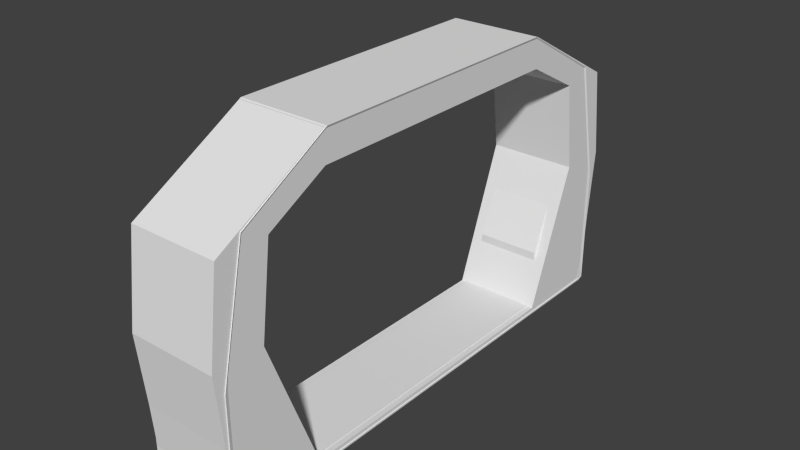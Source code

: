 # Source: corridor-arch01.blend  (saved by Blender 2.73.0; exported with 4.5.12 LTS)
import bpy
from mathutils import Matrix  # noqa: F401  (used for matrix-valued properties, if any)

bpy.ops.wm.read_factory_settings(use_empty=True)
scene = bpy.context.scene
scene.name = 'Scene'

# ---- collections
col_collection_1 = bpy.data.collections.new('Collection 1'); scene.collection.children.link(col_collection_1)
col_collection_2 = bpy.data.collections.new('Collection 2'); scene.collection.children.link(col_collection_2)

# ---- world
world_world = bpy.data.worlds.new('World'); scene.world = world_world
world_world.color = (0.05088, 0.05088, 0.05088)
world_world.use_sun_shadow = False
world_world.sun_shadow_jitter_overblur = 0.0
world_world.cycles.sampling_method = 'MANUAL'
world_world.cycles.sample_map_resolution = 256

# ---- meshes
me_plane_001 = bpy.data.meshes.new('Plane.001')
me_plane_001.from_pydata([(9.773, 0.04926, 24.55), (-9.773, 0.04926, 24.55), (9.773, 25.05, 22.03), (-9.773, 25.05, 22.03), (9.773, 12.55, 24.55), (-9.773, 12.55, 24.55), (9.773, 30.32, 13.3), (-9.773, 30.32, 13.3), (6.865, 5.884, 16.96), (-6.865, 5.884, 16.96), (6.865, 23.44, 20.01), (-6.865, 23.44, 20.01), (6.865, 14.66, 20.86), (-6.865, 14.66, 20.86), (6.865, 27.15, 13.88), (-6.865, 27.15, 13.88), (6.865, 27.15, 4.498), (-6.865, 27.15, 4.498), (8.319, 28.73, 13.59), (-8.319, 28.73, 13.59), (-8.319, 24.25, 21.02), (8.319, 24.25, 21.02), (-8.319, 13.61, 22.05), (-8.319, 0.5169, 17.33), (8.319, 13.61, 22.05), (8.319, 0.5169, 17.33), (9.773, 0.04926, -24.55), (-9.773, 0.04926, -24.55), (9.773, 25.05, -22.03), (-9.773, 25.05, -22.03), (9.773, 12.55, -24.55), (-9.773, 12.55, -24.55), (9.773, 30.32, -13.3), (-9.773, 30.32, -13.3), (9.773, 30.32, 0.0), (-9.773, 30.32, 0.0), (6.865, 5.884, -16.96), (-6.865, 5.884, -16.96), (6.865, 23.44, -20.01), (-6.865, 23.44, -20.01), (6.865, 14.66, -20.86), (-6.865, 14.66, -20.86), (6.865, 27.15, -13.88), (-6.865, 27.15, -13.88), (6.865, 27.15, -4.498), (-6.865, 27.15, -4.498), (8.319, 28.73, -13.59), (8.319, 28.73, 0.0), (-8.319, 28.73, 0.0), (-8.319, 28.73, -13.59), (-8.319, 24.25, -21.02), (8.319, 24.25, -21.02), (-8.319, 13.61, -22.05), (-8.319, 0.5169, -17.33), (8.319, 13.61, -22.05), (8.319, 0.5169, -17.33), (9.773, 0.04926, 0.0), (-9.773, 0.04926, 0.0), (-8.319, 0.5169, 0.0), (8.319, 0.5169, 0.0)], [], [(4, 2, 3, 5), (0, 4, 5, 1), (2, 6, 7, 3), (7, 6, 34, 35), (12, 13, 11, 10), (8, 9, 13, 12), (10, 11, 15, 14), (15, 17, 16, 14), (18, 14, 16, 47), (48, 17, 15, 19), (47, 16, 17, 48), (19, 15, 11, 20), (21, 10, 14, 18), (22, 13, 9, 23), (24, 12, 10, 21), (20, 11, 13, 22), (23, 9, 8, 25), (25, 8, 12, 24), (0, 25, 24, 4), (23, 25, 59, 58), (3, 20, 22, 5), (4, 24, 21, 2), (5, 22, 23, 1), (2, 21, 18, 6), (7, 19, 20, 3), (35, 48, 19, 7), (6, 18, 47, 34), (25, 0, 56, 59), (1, 23, 58, 57), (0, 1, 57, 56), (30, 31, 29, 28), (26, 27, 31, 30), (28, 29, 33, 32), (33, 35, 34, 32), (40, 38, 39, 41), (36, 40, 41, 37), (38, 42, 43, 39), (43, 42, 44, 45), (46, 47, 44, 42), (48, 49, 43, 45), (47, 48, 45, 44), (49, 50, 39, 43), (51, 46, 42, 38), (52, 53, 37, 41), (54, 51, 38, 40), (50, 52, 41, 39), (53, 55, 36, 37), (55, 54, 40, 36), (26, 30, 54, 55), (53, 58, 59, 55), (29, 31, 52, 50), (30, 28, 51, 54), (31, 27, 53, 52), (28, 32, 46, 51), (33, 29, 50, 49), (34, 35, 48, 47), (35, 33, 49, 48), (32, 34, 47, 46), (57, 56, 59, 58), (55, 59, 56, 26), (27, 57, 58, 53), (26, 56, 57, 27)])
_uv = me_plane_001.uv_layers.new(name='diffuse')
_uv.uv.foreach_set('vector', [0.2243, 0.7274, 0.2243, 0.8766, 0.0, 0.8766, 3.284e-08, 0.7274, 0.2243, 0.58, 0.2243, 0.7274, 3.284e-08, 0.7274, 3.284e-08, 0.58, 0.4487, 0.5206, 0.4487, 0.4174, 0.673, 0.4174, 0.673, 0.5206, 0.673, 0.4174, 0.4487, 0.4174, 0.4487, 0.2603, 0.673, 0.2603, 0.4153, 0.7034, 0.2577, 0.7034, 0.2577, 0.601, 0.4153, 0.601, 0.4153, 0.8109, 0.2577, 0.8109, 0.2577, 0.7034, 0.4153, 0.7034, 0.7064, 0.02388, 0.8639, 0.02388, 0.8639, 0.09635, 0.7064, 0.09635, 0.8639, 0.09635, 0.8639, 0.2072, 0.7064, 0.2072, 0.7064, 0.09635, 0.6897, 0.09977, 0.7064, 0.09635, 0.7064, 0.2072, 0.6897, 0.2603, 0.8806, 0.2603, 0.8639, 0.2072, 0.8639, 0.09635, 0.8806, 0.09977, 0.6897, 0.2603, 0.7064, 0.2072, 0.8639, 0.2072, 0.8806, 0.2603, 0.8806, 0.09977, 0.8639, 0.09635, 0.8639, 0.02388, 0.8806, 0.01194, 0.6897, 0.01194, 0.7064, 0.02388, 0.7064, 0.09635, 0.6897, 0.09977, 0.241, 0.7146, 0.2577, 0.7034, 0.2577, 0.8109, 0.241, 0.8736, 0.432, 0.7146, 0.4153, 0.7034, 0.4153, 0.601, 0.432, 0.5905, 0.241, 0.5905, 0.2577, 0.601, 0.2577, 0.7034, 0.241, 0.7146, 0.241, 0.8736, 0.2577, 0.8109, 0.4153, 0.8109, 0.432, 0.8736, 0.432, 0.8736, 0.4153, 0.8109, 0.4153, 0.7034, 0.432, 0.7146, 0.673, 0.7857, 0.7444, 0.7691, 0.7444, 0.9311, 0.7195, 0.925, 0.241, 0.08527, 0.432, 0.08527, 0.432, 0.29, 0.241, 0.29, 0.2243, 0.58, 0.241, 0.5905, 0.241, 0.7146, 0.2243, 0.7244, 0.4487, 0.7244, 0.432, 0.7146, 0.432, 0.5905, 0.4487, 0.58, 0.7601, 0.7806, 0.7831, 0.7691, 0.8177, 0.9271, 0.7444, 0.9271, 0.673, 0.0, 0.6897, 0.01194, 0.6897, 0.09977, 0.673, 0.1032, 0.8973, 0.1032, 0.8806, 0.09977, 0.8806, 0.01194, 0.8973, 0.0, 0.8973, 0.2603, 0.8806, 0.2603, 0.8806, 0.09977, 0.8973, 0.1032, 0.673, 0.1032, 0.6897, 0.09977, 0.6897, 0.2603, 0.673, 0.2603, 0.432, 0.08527, 0.4487, 4.507e-08, 0.4487, 0.29, 0.432, 0.29, 0.2243, 0.0, 0.241, 0.08527, 0.241, 0.29, 0.2243, 0.29, 0.0, 0.0, 0.2243, 0.0, 0.2243, 0.29, 2.189e-08, 0.29, 0.673, 0.6704, 0.4487, 0.6704, 0.4487, 0.5206, 0.673, 0.5206, 0.673, 0.8174, 0.4487, 0.8174, 0.4487, 0.6704, 0.673, 0.6704, 0.4487, 2.253e-08, 0.673, 0.0, 0.673, 0.1032, 0.4487, 0.1032, 0.673, 0.1032, 0.673, 0.2603, 0.4487, 0.2603, 0.4487, 0.1032, 0.8473, 0.6662, 0.8473, 0.7691, 0.6897, 0.7691, 0.6897, 0.6662, 0.8473, 0.5598, 0.8473, 0.6662, 0.6897, 0.6662, 0.6897, 0.5598, 0.7064, 0.4967, 0.7064, 0.4243, 0.8639, 0.4243, 0.8639, 0.4967, 0.8639, 0.4243, 0.7064, 0.4243, 0.7064, 0.3135, 0.8639, 0.3135, 0.6897, 0.4209, 0.6897, 0.2603, 0.7064, 0.3135, 0.7064, 0.4243, 0.8806, 0.2603, 0.8806, 0.4209, 0.8639, 0.4243, 0.8639, 0.3135, 0.6897, 0.2603, 0.8806, 0.2603, 0.8639, 0.3135, 0.7064, 0.3135, 0.9954, 0.3509, 0.9223, 0.289, 0.9397, 0.2826, 1.0, 0.3338, 0.8889, 0.5759, 0.962, 0.5139, 0.9666, 0.531, 0.9063, 0.5822, 0.9279, 0.1633, 0.9992, 0.01651, 1.0, 0.08144, 0.9443, 0.179, 0.8945, 0.7015, 0.8889, 0.5759, 0.9063, 0.5822, 0.9109, 0.6858, 0.9223, 0.289, 0.9279, 0.1633, 0.9443, 0.179, 0.9397, 0.2826, 0.673, 0.4967, 0.8639, 0.4967, 0.8473, 0.5598, 0.6897, 0.5598, 0.9658, 0.8483, 0.8945, 0.7015, 0.9109, 0.6858, 0.9666, 0.7834, 0.8835, 0.8648, 0.8639, 0.7188, 0.8945, 0.7015, 0.9658, 0.8483, 0.241, 0.4947, 0.241, 0.29, 0.432, 0.29, 0.432, 0.4947, 0.9048, 0.2953, 0.8973, 0.146, 0.9279, 0.1633, 0.9223, 0.289, 0.8639, 0.7188, 0.8715, 0.5696, 0.8889, 0.5759, 0.8945, 0.7015, 0.8973, 0.146, 0.9169, 0.0, 0.9992, 0.01651, 0.9279, 0.1633, 0.8715, 0.5696, 0.9573, 0.4967, 0.962, 0.5139, 0.8889, 0.5759, 0.9907, 0.3681, 0.9048, 0.2953, 0.9223, 0.289, 0.9954, 0.3509, 0.8359, 0.7691, 0.8359, 1.0, 0.8177, 0.9828, 0.8177, 0.7863, 0.8973, 0.2603, 0.8973, 0.4174, 0.8806, 0.4209, 0.8806, 0.2603, 0.673, 0.4174, 0.673, 0.2603, 0.6897, 0.2603, 0.6897, 0.4209, 0.8359, 1.0, 0.8359, 0.7691, 0.8412, 0.7863, 0.8412, 0.9828, 0.432, 0.4947, 0.432, 0.29, 0.4487, 0.29, 0.4487, 0.58, 0.2243, 0.58, 0.2243, 0.29, 0.241, 0.29, 0.241, 0.4947, 4.378e-08, 0.58, 2.189e-08, 0.29, 0.2243, 0.29, 0.2243, 0.58])
_uv.active_render = True
_uv = me_plane_001.uv_layers.new(name='lightmap')
_uv.uv.foreach_set('vector', [0.2243, 0.7274, 0.2243, 0.8766, 0.0, 0.8766, 3.284e-08, 0.7274, 0.2243, 0.58, 0.2243, 0.7274, 3.284e-08, 0.7274, 3.284e-08, 0.58, 0.4487, 0.5206, 0.4487, 0.4174, 0.673, 0.4174, 0.673, 0.5206, 0.673, 0.4174, 0.4487, 0.4174, 0.4487, 0.2603, 0.673, 0.2603, 0.4153, 0.7034, 0.2577, 0.7034, 0.2577, 0.601, 0.4153, 0.601, 0.4153, 0.8109, 0.2577, 0.8109, 0.2577, 0.7034, 0.4153, 0.7034, 0.7064, 0.02388, 0.8639, 0.02388, 0.8639, 0.09635, 0.7064, 0.09635, 0.8639, 0.09635, 0.8639, 0.2072, 0.7064, 0.2072, 0.7064, 0.09635, 0.6897, 0.09977, 0.7064, 0.09635, 0.7064, 0.2072, 0.6897, 0.2603, 0.8806, 0.2603, 0.8639, 0.2072, 0.8639, 0.09635, 0.8806, 0.09977, 0.6897, 0.2603, 0.7064, 0.2072, 0.8639, 0.2072, 0.8806, 0.2603, 0.8806, 0.09977, 0.8639, 0.09635, 0.8639, 0.02388, 0.8806, 0.01194, 0.6897, 0.01194, 0.7064, 0.02388, 0.7064, 0.09635, 0.6897, 0.09977, 0.241, 0.7146, 0.2577, 0.7034, 0.2577, 0.8109, 0.241, 0.8736, 0.432, 0.7146, 0.4153, 0.7034, 0.4153, 0.601, 0.432, 0.5905, 0.241, 0.5905, 0.2577, 0.601, 0.2577, 0.7034, 0.241, 0.7146, 0.241, 0.8736, 0.2577, 0.8109, 0.4153, 0.8109, 0.432, 0.8736, 0.432, 0.8736, 0.4153, 0.8109, 0.4153, 0.7034, 0.432, 0.7146, 0.673, 0.7857, 0.7444, 0.7691, 0.7444, 0.9311, 0.7195, 0.925, 0.241, 0.08527, 0.432, 0.08527, 0.432, 0.29, 0.241, 0.29, 0.2243, 0.58, 0.241, 0.5905, 0.241, 0.7146, 0.2243, 0.7244, 0.4487, 0.7244, 0.432, 0.7146, 0.432, 0.5905, 0.4487, 0.58, 0.7601, 0.7806, 0.7831, 0.7691, 0.8177, 0.9271, 0.7444, 0.9271, 0.673, 0.0, 0.6897, 0.01194, 0.6897, 0.09977, 0.673, 0.1032, 0.8973, 0.1032, 0.8806, 0.09977, 0.8806, 0.01194, 0.8973, 0.0, 0.8973, 0.2603, 0.8806, 0.2603, 0.8806, 0.09977, 0.8973, 0.1032, 0.673, 0.1032, 0.6897, 0.09977, 0.6897, 0.2603, 0.673, 0.2603, 0.432, 0.08527, 0.4487, 4.507e-08, 0.4487, 0.29, 0.432, 0.29, 0.2243, 0.0, 0.241, 0.08527, 0.241, 0.29, 0.2243, 0.29, 0.0, 0.0, 0.2243, 0.0, 0.2243, 0.29, 2.189e-08, 0.29, 0.673, 0.6704, 0.4487, 0.6704, 0.4487, 0.5206, 0.673, 0.5206, 0.673, 0.8174, 0.4487, 0.8174, 0.4487, 0.6704, 0.673, 0.6704, 0.4487, 2.253e-08, 0.673, 0.0, 0.673, 0.1032, 0.4487, 0.1032, 0.673, 0.1032, 0.673, 0.2603, 0.4487, 0.2603, 0.4487, 0.1032, 0.8473, 0.6662, 0.8473, 0.7691, 0.6897, 0.7691, 0.6897, 0.6662, 0.8473, 0.5598, 0.8473, 0.6662, 0.6897, 0.6662, 0.6897, 0.5598, 0.7064, 0.4967, 0.7064, 0.4243, 0.8639, 0.4243, 0.8639, 0.4967, 0.8639, 0.4243, 0.7064, 0.4243, 0.7064, 0.3135, 0.8639, 0.3135, 0.6897, 0.4209, 0.6897, 0.2603, 0.7064, 0.3135, 0.7064, 0.4243, 0.8806, 0.2603, 0.8806, 0.4209, 0.8639, 0.4243, 0.8639, 0.3135, 0.6897, 0.2603, 0.8806, 0.2603, 0.8639, 0.3135, 0.7064, 0.3135, 0.9954, 0.3509, 0.9223, 0.289, 0.9397, 0.2826, 1.0, 0.3338, 0.8889, 0.5759, 0.962, 0.5139, 0.9666, 0.531, 0.9063, 0.5822, 0.9279, 0.1633, 0.9992, 0.01651, 1.0, 0.08144, 0.9443, 0.179, 0.8945, 0.7015, 0.8889, 0.5759, 0.9063, 0.5822, 0.9109, 0.6858, 0.9223, 0.289, 0.9279, 0.1633, 0.9443, 0.179, 0.9397, 0.2826, 0.673, 0.4967, 0.8639, 0.4967, 0.8473, 0.5598, 0.6897, 0.5598, 0.9658, 0.8483, 0.8945, 0.7015, 0.9109, 0.6858, 0.9666, 0.7834, 0.8835, 0.8648, 0.8639, 0.7188, 0.8945, 0.7015, 0.9658, 0.8483, 0.241, 0.4947, 0.241, 0.29, 0.432, 0.29, 0.432, 0.4947, 0.9048, 0.2953, 0.8973, 0.146, 0.9279, 0.1633, 0.9223, 0.289, 0.8639, 0.7188, 0.8715, 0.5696, 0.8889, 0.5759, 0.8945, 0.7015, 0.8973, 0.146, 0.9169, 0.0, 0.9992, 0.01651, 0.9279, 0.1633, 0.8715, 0.5696, 0.9573, 0.4967, 0.962, 0.5139, 0.8889, 0.5759, 0.9907, 0.3681, 0.9048, 0.2953, 0.9223, 0.289, 0.9954, 0.3509, 0.8359, 0.7691, 0.8359, 1.0, 0.8177, 0.9828, 0.8177, 0.7863, 0.8973, 0.2603, 0.8973, 0.4174, 0.8806, 0.4209, 0.8806, 0.2603, 0.673, 0.4174, 0.673, 0.2603, 0.6897, 0.2603, 0.6897, 0.4209, 0.8359, 1.0, 0.8359, 0.7691, 0.8412, 0.7863, 0.8412, 0.9828, 0.432, 0.4947, 0.432, 0.29, 0.4487, 0.29, 0.4487, 0.58, 0.2243, 0.58, 0.2243, 0.29, 0.241, 0.29, 0.241, 0.4947, 4.378e-08, 0.58, 2.189e-08, 0.29, 0.2243, 0.29, 0.2243, 0.58])
me_plane_001.use_remesh_preserve_volume = False
me_plane_001.use_remesh_preserve_attributes = False
me_plane_001.use_mirror_vertex_groups = False
me_plane_001.update()
me_cube_001 = bpy.data.meshes.new('Cube.001')
me_cube_001.from_pydata([(-9.577, -24.35, 0.4229), (-9.577, -15.36, 0.4803), (9.577, -15.36, 0.4803), (9.577, -24.35, 0.4229), (-9.577, -25.53, 14.72), (-9.577, -20.55, 14.72), (9.577, -20.55, 14.72), (9.577, -25.53, 14.72), (-9.577, -24.45, 23.8), (-9.577, -19.47, 23.8), (9.577, -19.47, 23.8), (9.577, -24.45, 23.8), (-9.577, -13.55, 30.23), (-9.577, -13.55, 27.17), (9.577, -13.55, 27.17), (9.577, -13.55, 30.23), (-9.577, 0.0, 30.23), (-9.577, 0.0, 27.17), (9.577, 0.0, 27.17), (9.577, 0.0, 30.23), (-9.577, -24.86, 7.572), (-9.577, -17.95, 7.572), (9.577, -17.95, 7.572), (9.577, -24.86, 7.572), (-9.577, -24.35, -0.2071), (-9.577, -15.36, -0.2071), (9.577, -15.36, -0.2071), (9.577, -24.35, -0.2071), (-9.577, 0.0, 0.4803), (9.577, 0.0, 0.4803), (-9.577, 0.0, -0.2071), (9.577, 0.0, -0.2071)], [], [(20, 21, 1, 0), (21, 22, 2, 1), (22, 23, 3, 2), (23, 20, 0, 3), (3, 0, 24, 27), (4, 7, 11, 8), (8, 11, 15, 12), (7, 6, 10, 11), (6, 5, 9, 10), (5, 4, 8, 9), (12, 15, 19, 16), (11, 10, 14, 15), (10, 9, 13, 14), (9, 8, 12, 13), (19, 18, 17, 16), (15, 14, 18, 19), (14, 13, 17, 18), (13, 12, 16, 17), (7, 4, 20, 23), (6, 7, 23, 22), (5, 6, 22, 21), (4, 5, 21, 20), (24, 25, 26, 27), (2, 3, 27, 26), (25, 1, 28, 30), (0, 1, 25, 24), (28, 29, 31, 30), (2, 26, 31, 29), (26, 25, 30, 31), (1, 2, 29, 28)])
me_cube_001.use_remesh_preserve_volume = False
me_cube_001.use_remesh_preserve_attributes = False
me_cube_001.use_mirror_vertex_groups = False
me_cube_001.update()

# ---- objects
ob_arch02 = bpy.data.objects.new('arch02', me_plane_001)
ob_ucx_arch02 = bpy.data.objects.new('UCX_arch02', me_cube_001)

# ---- transforms, parenting, visibility, modifiers, constraints
ob_arch02.location = (0.0, 0.0, 0.0)
ob_arch02.rotation_euler = (1.571, -0.0, 0.0)
ob_arch02.scale = (0.5, 1.05, 1.1)
ob_arch02.lineart.crease_threshold = 0.0
ob_ucx_arch02.location = (0.0, 0.0, 0.0)
ob_ucx_arch02.scale = (0.5, 1.1, 1.05)
ob_ucx_arch02.lineart.crease_threshold = 0.0
_m = ob_ucx_arch02.modifiers.new('Mirror', 'MIRROR')
_m.use_axis = (False, True, False)
_m.use_clip = True

# ---- collection membership
col_collection_1.objects.link(ob_arch02)
col_collection_2.objects.link(ob_ucx_arch02)

# ---- scene / render settings (as saved in the file)
scene.frame_start = 1; scene.frame_end = 250; scene.frame_set(1)
scene.render.engine = 'BLENDER_EEVEE_NEXT'
scene.render.resolution_percentage = 50
scene.render.dither_intensity = 0.0
scene.cycles.use_denoising = False
scene.cycles.samples = 10
scene.cycles.sampling_pattern = 'TABULATED_SOBOL'
scene.cycles.light_sampling_threshold = 0.0
scene.cycles.use_adaptive_sampling = False
scene.cycles.use_light_tree = False
scene.cycles.blur_glossy = 0.0
scene.cycles.pixel_filter_type = 'GAUSSIAN'
scene.cycles.sample_clamp_indirect = 0.0
scene.view_settings.view_transform = 'Standard'
scene.unit_settings.scale_length = 0.1
bpy.context.view_layer.update()

# ---- added for rendering (the .blend has no active camera and no usable light): camera, sun
cam_auto = bpy.data.cameras.new('AutoCamera')
cam_auto.lens = 50.0
cam_auto.sensor_width = 36.0
cam_auto.clip_end = 1062.12
ob_auto_camera = bpy.data.objects.new('AutoCamera', cam_auto)
scene.collection.objects.link(ob_auto_camera)
ob_auto_camera.location = (60.5202, -72.6242, 64.2254)
ob_auto_camera.rotation_euler = (1.09748, -7.21219e-08, 0.694738)
scene.camera = ob_auto_camera
light_auto_sun = bpy.data.lights.new('AutoSun', 'SUN')
light_auto_sun.energy = 3.0
light_auto_sun.angle = 0.0523599
ob_auto_sun = bpy.data.objects.new('AutoSun', light_auto_sun)
scene.collection.objects.link(ob_auto_sun)
ob_auto_sun.rotation_euler = (0.872665, 0.174533, 0.523599)
bpy.context.view_layer.update()
